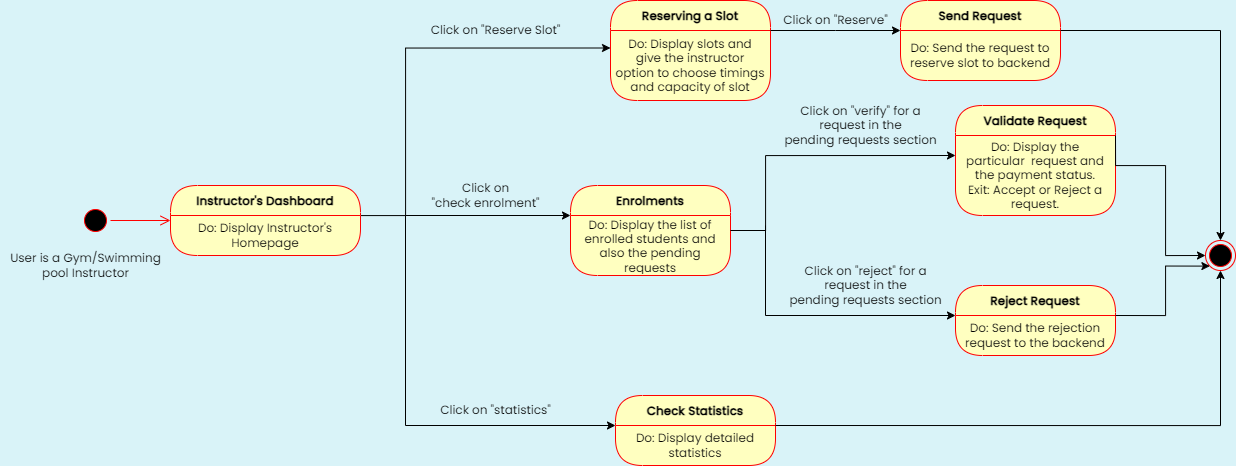

The diagram above was exported from draw.io. Its source (the exported page's mxGraphModel, read from the mxfile embedded in the PNG):
<mxGraphModel dx="1615" dy="803" grid="1" gridSize="10" guides="1" tooltips="1" connect="1" arrows="1" fold="1" page="1" pageScale="1" pageWidth="1654" pageHeight="1169" background="#D9F3F8" math="0" shadow="0">
  <root>
    <mxCell id="0" />
    <mxCell id="1" parent="0" />
    <mxCell id="wXBn4jjthNXK1TV8hiy--59" value="" style="ellipse;html=1;shape=startState;fillColor=#000000;strokeColor=#ff0000;fontFamily=Poppins;fontSource=https%3A%2F%2Ffonts.googleapis.com%2Fcss%3Ffamily%3DPoppins;" parent="1" vertex="1">
      <mxGeometry x="175" y="310" width="30" height="30" as="geometry" />
    </mxCell>
    <mxCell id="wXBn4jjthNXK1TV8hiy--60" value="" style="edgeStyle=orthogonalEdgeStyle;html=1;verticalAlign=bottom;endArrow=open;endSize=8;strokeColor=#ff0000;rounded=0;fontFamily=Poppins;fontSource=https%3A%2F%2Ffonts.googleapis.com%2Fcss%3Ffamily%3DPoppins;" parent="1" source="wXBn4jjthNXK1TV8hiy--59" edge="1">
      <mxGeometry relative="1" as="geometry">
        <mxPoint x="265" y="325" as="targetPoint" />
        <Array as="points">
          <mxPoint x="190" y="325" />
        </Array>
      </mxGeometry>
    </mxCell>
    <mxCell id="SMdBftUn0dSE8-HWHc-f-7" style="edgeStyle=orthogonalEdgeStyle;rounded=0;orthogonalLoop=1;jettySize=auto;html=1;exitX=1;exitY=0.5;exitDx=0;exitDy=0;entryX=0;entryY=0.25;entryDx=0;entryDy=0;" edge="1" parent="1" source="wXBn4jjthNXK1TV8hiy--61" target="wXBn4jjthNXK1TV8hiy--64">
      <mxGeometry relative="1" as="geometry">
        <Array as="points">
          <mxPoint x="455" y="320" />
          <mxPoint x="500" y="320" />
          <mxPoint x="500" y="152" />
        </Array>
      </mxGeometry>
    </mxCell>
    <mxCell id="wXBn4jjthNXK1TV8hiy--61" value="Instructor's Dashboard" style="swimlane;fontStyle=1;align=center;verticalAlign=middle;childLayout=stackLayout;horizontal=1;startSize=30;horizontalStack=0;resizeParent=0;resizeLast=1;container=0;fontColor=#000000;collapsible=0;rounded=1;arcSize=30;strokeColor=#ff0000;fillColor=#ffffc0;swimlaneFillColor=#ffffc0;dropTarget=0;fontFamily=Poppins;fontSource=https%3A%2F%2Ffonts.googleapis.com%2Fcss%3Ffamily%3DPoppins;" parent="1" vertex="1">
      <mxGeometry x="265" y="290" width="190" height="70" as="geometry" />
    </mxCell>
    <mxCell id="wXBn4jjthNXK1TV8hiy--62" value="Do: Display Instructor's Homepage" style="text;html=1;strokeColor=none;fillColor=none;align=center;verticalAlign=middle;spacingLeft=4;spacingRight=4;whiteSpace=wrap;overflow=hidden;rotatable=0;fontColor=#000000;fontFamily=Poppins;fontSource=https%3A%2F%2Ffonts.googleapis.com%2Fcss%3Ffamily%3DPoppins;" parent="wXBn4jjthNXK1TV8hiy--61" vertex="1">
      <mxGeometry y="30" width="190" height="40" as="geometry" />
    </mxCell>
    <mxCell id="wXBn4jjthNXK1TV8hiy--63" value="Reserving a Slot" style="swimlane;fontStyle=1;align=center;verticalAlign=middle;childLayout=stackLayout;horizontal=1;startSize=30;horizontalStack=0;resizeParent=0;resizeLast=1;container=0;fontColor=#000000;collapsible=0;rounded=1;arcSize=30;strokeColor=#ff0000;fillColor=#ffffc0;swimlaneFillColor=#ffffc0;dropTarget=0;fontFamily=Poppins;fontSource=https%3A%2F%2Ffonts.googleapis.com%2Fcss%3Ffamily%3DPoppins;" parent="1" vertex="1">
      <mxGeometry x="705" y="105" width="160" height="100" as="geometry" />
    </mxCell>
    <mxCell id="wXBn4jjthNXK1TV8hiy--64" value="Do: Display slots and give the instructor option to choose timings and capacity of slot" style="text;html=1;strokeColor=none;fillColor=none;align=center;verticalAlign=middle;spacingLeft=4;spacingRight=4;whiteSpace=wrap;overflow=hidden;rotatable=0;fontColor=#000000;fontFamily=Poppins;fontSource=https%3A%2F%2Ffonts.googleapis.com%2Fcss%3Ffamily%3DPoppins;" parent="wXBn4jjthNXK1TV8hiy--63" vertex="1">
      <mxGeometry y="30" width="160" height="70" as="geometry" />
    </mxCell>
    <mxCell id="wXBn4jjthNXK1TV8hiy--65" value="Enrolments" style="swimlane;fontStyle=1;align=center;verticalAlign=middle;childLayout=stackLayout;horizontal=1;startSize=30;horizontalStack=0;resizeParent=0;resizeLast=1;container=0;fontColor=#000000;collapsible=0;rounded=1;arcSize=30;strokeColor=#ff0000;fillColor=#ffffc0;swimlaneFillColor=#ffffc0;dropTarget=0;fontFamily=Poppins;fontSource=https%3A%2F%2Ffonts.googleapis.com%2Fcss%3Ffamily%3DPoppins;" parent="1" vertex="1">
      <mxGeometry x="665" y="290" width="160" height="90" as="geometry" />
    </mxCell>
    <mxCell id="wXBn4jjthNXK1TV8hiy--66" value="Do: Display the list of enrolled students and also the pending requests" style="text;html=1;strokeColor=none;fillColor=none;align=center;verticalAlign=middle;spacingLeft=4;spacingRight=4;whiteSpace=wrap;overflow=hidden;rotatable=0;fontColor=#000000;fontFamily=Poppins;fontSource=https%3A%2F%2Ffonts.googleapis.com%2Fcss%3Ffamily%3DPoppins;" parent="wXBn4jjthNXK1TV8hiy--65" vertex="1">
      <mxGeometry y="30" width="160" height="60" as="geometry" />
    </mxCell>
    <mxCell id="wXBn4jjthNXK1TV8hiy--67" value="Check Statistics" style="swimlane;fontStyle=1;align=center;verticalAlign=middle;childLayout=stackLayout;horizontal=1;startSize=30;horizontalStack=0;resizeParent=0;resizeLast=1;container=0;fontColor=#000000;collapsible=0;rounded=1;arcSize=30;strokeColor=#ff0000;fillColor=#ffffc0;swimlaneFillColor=#ffffc0;dropTarget=0;fontFamily=Poppins;fontSource=https%3A%2F%2Ffonts.googleapis.com%2Fcss%3Ffamily%3DPoppins;" parent="1" vertex="1">
      <mxGeometry x="710" y="500" width="160" height="70" as="geometry" />
    </mxCell>
    <mxCell id="wXBn4jjthNXK1TV8hiy--68" value="Do: Display detailed statistics" style="text;html=1;strokeColor=none;fillColor=none;align=center;verticalAlign=middle;spacingLeft=4;spacingRight=4;whiteSpace=wrap;overflow=hidden;rotatable=0;fontColor=#000000;fontFamily=Poppins;fontSource=https%3A%2F%2Ffonts.googleapis.com%2Fcss%3Ffamily%3DPoppins;" parent="wXBn4jjthNXK1TV8hiy--67" vertex="1">
      <mxGeometry y="30" width="160" height="40" as="geometry" />
    </mxCell>
    <mxCell id="wXBn4jjthNXK1TV8hiy--72" value="Click on &quot;Reserve Slot&quot;" style="text;html=1;align=center;verticalAlign=middle;resizable=0;points=[];autosize=1;strokeColor=none;fillColor=none;fontFamily=Poppins;fontSource=https%3A%2F%2Ffonts.googleapis.com%2Fcss%3Ffamily%3DPoppins;" parent="1" vertex="1">
      <mxGeometry x="515" y="120" width="150" height="30" as="geometry" />
    </mxCell>
    <mxCell id="wXBn4jjthNXK1TV8hiy--73" value="Click on &lt;br&gt;&quot;check enrolment&quot;" style="text;html=1;align=center;verticalAlign=middle;resizable=0;points=[];autosize=1;strokeColor=none;fillColor=none;fontFamily=Poppins;fontSource=https%3A%2F%2Ffonts.googleapis.com%2Fcss%3Ffamily%3DPoppins;" parent="1" vertex="1">
      <mxGeometry x="515" y="280" width="130" height="40" as="geometry" />
    </mxCell>
    <mxCell id="wXBn4jjthNXK1TV8hiy--74" value="Click on &quot;statistics&quot;" style="text;html=1;align=center;verticalAlign=middle;resizable=0;points=[];autosize=1;strokeColor=none;fillColor=none;fontFamily=Poppins;fontSource=https%3A%2F%2Ffonts.googleapis.com%2Fcss%3Ffamily%3DPoppins;" parent="1" vertex="1">
      <mxGeometry x="525" y="500" width="130" height="30" as="geometry" />
    </mxCell>
    <mxCell id="wXBn4jjthNXK1TV8hiy--75" value="Validate Request" style="swimlane;fontStyle=1;align=center;verticalAlign=middle;childLayout=stackLayout;horizontal=1;startSize=30;horizontalStack=0;resizeParent=0;resizeLast=1;container=0;fontColor=#000000;collapsible=0;rounded=1;arcSize=30;strokeColor=#ff0000;fillColor=#ffffc0;swimlaneFillColor=#ffffc0;dropTarget=0;fontFamily=Poppins;fontSource=https%3A%2F%2Ffonts.googleapis.com%2Fcss%3Ffamily%3DPoppins;" parent="1" vertex="1">
      <mxGeometry x="1050" y="210" width="160" height="110" as="geometry" />
    </mxCell>
    <mxCell id="wXBn4jjthNXK1TV8hiy--76" value="Do: Display the particular&amp;nbsp; request and the payment status.&lt;br&gt;Exit: Accept or Reject a request." style="text;html=1;strokeColor=none;fillColor=none;align=center;verticalAlign=middle;spacingLeft=4;spacingRight=4;whiteSpace=wrap;overflow=hidden;rotatable=0;fontColor=#000000;fontFamily=Poppins;fontSource=https%3A%2F%2Ffonts.googleapis.com%2Fcss%3Ffamily%3DPoppins;" parent="wXBn4jjthNXK1TV8hiy--75" vertex="1">
      <mxGeometry y="30" width="160" height="80" as="geometry" />
    </mxCell>
    <mxCell id="wXBn4jjthNXK1TV8hiy--78" value="Send Request" style="swimlane;fontStyle=1;align=center;verticalAlign=middle;childLayout=stackLayout;horizontal=1;startSize=30;horizontalStack=0;resizeParent=0;resizeLast=1;container=0;fontColor=#000000;collapsible=0;rounded=1;arcSize=30;strokeColor=#ff0000;fillColor=#ffffc0;swimlaneFillColor=#ffffc0;dropTarget=0;fontFamily=Poppins;fontSource=https%3A%2F%2Ffonts.googleapis.com%2Fcss%3Ffamily%3DPoppins;" parent="1" vertex="1">
      <mxGeometry x="995" y="105" width="160" height="80" as="geometry" />
    </mxCell>
    <mxCell id="wXBn4jjthNXK1TV8hiy--79" value="Do: Send the request to reserve slot to backend" style="text;html=1;strokeColor=none;fillColor=none;align=center;verticalAlign=middle;spacingLeft=4;spacingRight=4;whiteSpace=wrap;overflow=hidden;rotatable=0;fontColor=#000000;fontFamily=Poppins;fontSource=https%3A%2F%2Ffonts.googleapis.com%2Fcss%3Ffamily%3DPoppins;" parent="wXBn4jjthNXK1TV8hiy--78" vertex="1">
      <mxGeometry y="30" width="160" height="50" as="geometry" />
    </mxCell>
    <mxCell id="wXBn4jjthNXK1TV8hiy--81" value="" style="ellipse;html=1;shape=endState;fillColor=#000000;strokeColor=#ff0000;fontFamily=Poppins;fontSource=https%3A%2F%2Ffonts.googleapis.com%2Fcss%3Ffamily%3DPoppins;" parent="1" vertex="1">
      <mxGeometry x="1300" y="345" width="30" height="30" as="geometry" />
    </mxCell>
    <mxCell id="wXBn4jjthNXK1TV8hiy--82" style="edgeStyle=orthogonalEdgeStyle;rounded=0;orthogonalLoop=1;jettySize=auto;html=1;exitX=1;exitY=0;exitDx=0;exitDy=0;entryX=0;entryY=0.5;entryDx=0;entryDy=0;fontFamily=Poppins;fontSource=https%3A%2F%2Ffonts.googleapis.com%2Fcss%3Ffamily%3DPoppins;" parent="1" source="wXBn4jjthNXK1TV8hiy--76" target="wXBn4jjthNXK1TV8hiy--81" edge="1">
      <mxGeometry relative="1" as="geometry">
        <Array as="points">
          <mxPoint x="1260" y="270" />
          <mxPoint x="1260" y="360" />
        </Array>
      </mxGeometry>
    </mxCell>
    <mxCell id="wXBn4jjthNXK1TV8hiy--83" style="edgeStyle=orthogonalEdgeStyle;rounded=0;orthogonalLoop=1;jettySize=auto;html=1;exitX=1;exitY=0;exitDx=0;exitDy=0;entryX=0.5;entryY=0;entryDx=0;entryDy=0;fontFamily=Poppins;fontSource=https%3A%2F%2Ffonts.googleapis.com%2Fcss%3Ffamily%3DPoppins;" parent="1" source="wXBn4jjthNXK1TV8hiy--79" target="wXBn4jjthNXK1TV8hiy--81" edge="1">
      <mxGeometry relative="1" as="geometry">
        <Array as="points">
          <mxPoint x="1315" y="135" />
        </Array>
      </mxGeometry>
    </mxCell>
    <mxCell id="wXBn4jjthNXK1TV8hiy--84" style="edgeStyle=orthogonalEdgeStyle;rounded=0;orthogonalLoop=1;jettySize=auto;html=1;exitX=1;exitY=0;exitDx=0;exitDy=0;entryX=0.5;entryY=1;entryDx=0;entryDy=0;fontFamily=Poppins;fontSource=https%3A%2F%2Ffonts.googleapis.com%2Fcss%3Ffamily%3DPoppins;" parent="1" source="wXBn4jjthNXK1TV8hiy--68" target="wXBn4jjthNXK1TV8hiy--81" edge="1">
      <mxGeometry relative="1" as="geometry">
        <Array as="points">
          <mxPoint x="1315" y="530" />
        </Array>
      </mxGeometry>
    </mxCell>
    <mxCell id="wXBn4jjthNXK1TV8hiy--85" value="Click on &quot;Reserve&quot;" style="text;html=1;align=center;verticalAlign=middle;resizable=0;points=[];autosize=1;strokeColor=none;fillColor=none;fontFamily=Poppins;fontSource=https%3A%2F%2Ffonts.googleapis.com%2Fcss%3Ffamily%3DPoppins;" parent="1" vertex="1">
      <mxGeometry x="865" y="110" width="130" height="30" as="geometry" />
    </mxCell>
    <mxCell id="wXBn4jjthNXK1TV8hiy--86" value="Click on &quot;verify&quot; for a &lt;br&gt;request in the &lt;br&gt;pending requests section" style="text;html=1;align=center;verticalAlign=middle;resizable=0;points=[];autosize=1;strokeColor=none;fillColor=none;fontFamily=Poppins;fontSource=https%3A%2F%2Ffonts.googleapis.com%2Fcss%3Ffamily%3DPoppins;" parent="1" vertex="1">
      <mxGeometry x="865" y="200" width="180" height="60" as="geometry" />
    </mxCell>
    <mxCell id="wXBn4jjthNXK1TV8hiy--87" value="User is a Gym/Swimming&lt;br&gt;pool Instructor" style="text;html=1;align=center;verticalAlign=middle;resizable=0;points=[];autosize=1;strokeColor=none;fillColor=none;fontFamily=Poppins;fontSource=https%3A%2F%2Ffonts.googleapis.com%2Fcss%3Ffamily%3DPoppins;" parent="1" vertex="1">
      <mxGeometry x="95" y="350" width="170" height="40" as="geometry" />
    </mxCell>
    <mxCell id="SMdBftUn0dSE8-HWHc-f-1" style="edgeStyle=orthogonalEdgeStyle;rounded=0;orthogonalLoop=1;jettySize=auto;html=1;exitX=1;exitY=0;exitDx=0;exitDy=0;entryX=0;entryY=0;entryDx=0;entryDy=0;" edge="1" parent="1" source="wXBn4jjthNXK1TV8hiy--64" target="wXBn4jjthNXK1TV8hiy--79">
      <mxGeometry relative="1" as="geometry">
        <Array as="points">
          <mxPoint x="930" y="135" />
          <mxPoint x="930" y="135" />
        </Array>
      </mxGeometry>
    </mxCell>
    <mxCell id="SMdBftUn0dSE8-HWHc-f-2" style="edgeStyle=orthogonalEdgeStyle;rounded=0;orthogonalLoop=1;jettySize=auto;html=1;exitX=1;exitY=0.25;exitDx=0;exitDy=0;entryX=0;entryY=0.25;entryDx=0;entryDy=0;" edge="1" parent="1" source="wXBn4jjthNXK1TV8hiy--66" target="wXBn4jjthNXK1TV8hiy--76">
      <mxGeometry relative="1" as="geometry">
        <Array as="points">
          <mxPoint x="860" y="335" />
          <mxPoint x="860" y="260" />
        </Array>
      </mxGeometry>
    </mxCell>
    <mxCell id="SMdBftUn0dSE8-HWHc-f-3" value="Reject Request" style="swimlane;fontStyle=1;align=center;verticalAlign=middle;childLayout=stackLayout;horizontal=1;startSize=30;horizontalStack=0;resizeParent=0;resizeLast=1;container=0;fontColor=#000000;collapsible=0;rounded=1;arcSize=30;strokeColor=#ff0000;fillColor=#ffffc0;swimlaneFillColor=#ffffc0;dropTarget=0;fontFamily=Poppins;fontSource=https%3A%2F%2Ffonts.googleapis.com%2Fcss%3Ffamily%3DPoppins;" vertex="1" parent="1">
      <mxGeometry x="1050" y="390" width="160" height="70" as="geometry" />
    </mxCell>
    <mxCell id="SMdBftUn0dSE8-HWHc-f-4" value="Do: Send the rejection request to the backend" style="text;html=1;strokeColor=none;fillColor=none;align=center;verticalAlign=middle;spacingLeft=4;spacingRight=4;whiteSpace=wrap;overflow=hidden;rotatable=0;fontColor=#000000;fontFamily=Poppins;fontSource=https%3A%2F%2Ffonts.googleapis.com%2Fcss%3Ffamily%3DPoppins;" vertex="1" parent="SMdBftUn0dSE8-HWHc-f-3">
      <mxGeometry y="30" width="160" height="40" as="geometry" />
    </mxCell>
    <mxCell id="SMdBftUn0dSE8-HWHc-f-6" value="" style="endArrow=classic;html=1;rounded=0;entryX=0;entryY=0;entryDx=0;entryDy=0;" edge="1" parent="1" target="SMdBftUn0dSE8-HWHc-f-4">
      <mxGeometry width="50" height="50" relative="1" as="geometry">
        <mxPoint x="860" y="330" as="sourcePoint" />
        <mxPoint x="890" y="310" as="targetPoint" />
        <Array as="points">
          <mxPoint x="860" y="420" />
        </Array>
      </mxGeometry>
    </mxCell>
    <mxCell id="SMdBftUn0dSE8-HWHc-f-8" value="" style="endArrow=classic;html=1;rounded=0;entryX=0;entryY=0;entryDx=0;entryDy=0;" edge="1" parent="1" target="wXBn4jjthNXK1TV8hiy--66">
      <mxGeometry width="50" height="50" relative="1" as="geometry">
        <mxPoint x="500" y="320" as="sourcePoint" />
        <mxPoint x="780" y="290" as="targetPoint" />
      </mxGeometry>
    </mxCell>
    <mxCell id="SMdBftUn0dSE8-HWHc-f-9" value="" style="endArrow=classic;html=1;rounded=0;entryX=0;entryY=0;entryDx=0;entryDy=0;" edge="1" parent="1" target="wXBn4jjthNXK1TV8hiy--68">
      <mxGeometry width="50" height="50" relative="1" as="geometry">
        <mxPoint x="500" y="320" as="sourcePoint" />
        <mxPoint x="780" y="290" as="targetPoint" />
        <Array as="points">
          <mxPoint x="500" y="530" />
        </Array>
      </mxGeometry>
    </mxCell>
    <mxCell id="SMdBftUn0dSE8-HWHc-f-10" value="Click on &quot;reject&quot; for a &lt;br&gt;request in the &lt;br&gt;pending requests section" style="text;html=1;align=center;verticalAlign=middle;resizable=0;points=[];autosize=1;strokeColor=none;fillColor=none;fontFamily=Poppins;fontSource=https%3A%2F%2Ffonts.googleapis.com%2Fcss%3Ffamily%3DPoppins;" vertex="1" parent="1">
      <mxGeometry x="870" y="360" width="180" height="60" as="geometry" />
    </mxCell>
    <mxCell id="SMdBftUn0dSE8-HWHc-f-12" style="edgeStyle=orthogonalEdgeStyle;rounded=0;orthogonalLoop=1;jettySize=auto;html=1;exitX=1;exitY=0;exitDx=0;exitDy=0;entryX=0;entryY=1;entryDx=0;entryDy=0;" edge="1" parent="1" source="SMdBftUn0dSE8-HWHc-f-4" target="wXBn4jjthNXK1TV8hiy--81">
      <mxGeometry relative="1" as="geometry">
        <Array as="points">
          <mxPoint x="1260" y="420" />
          <mxPoint x="1260" y="371" />
        </Array>
      </mxGeometry>
    </mxCell>
  </root>
</mxGraphModel>